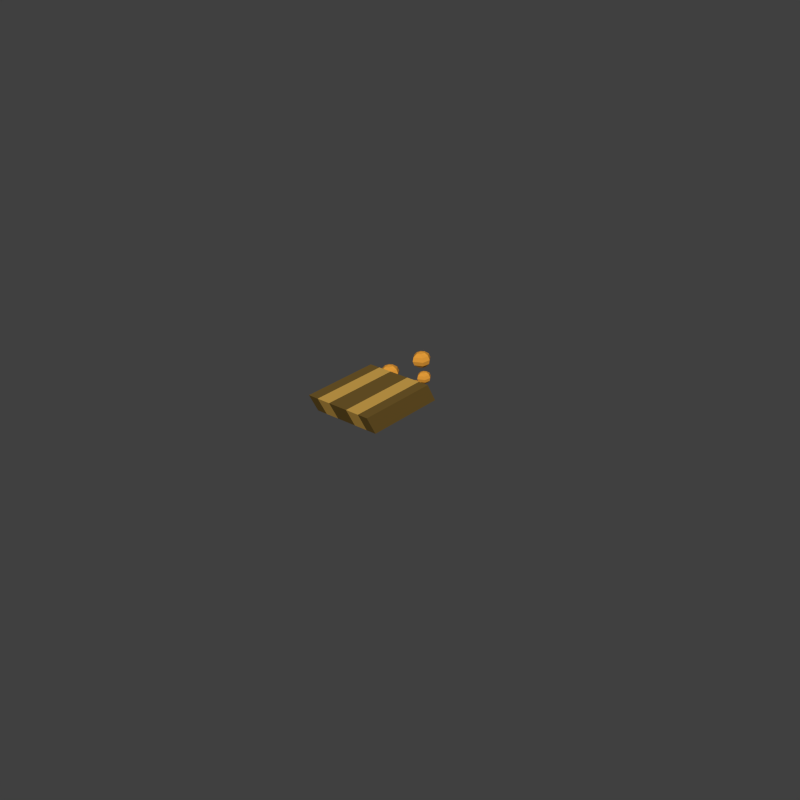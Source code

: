 # Source: food.blend  (saved by Blender 2.76.0; exported with 4.5.12 LTS)
import bpy
from mathutils import Matrix  # noqa: F401  (used for matrix-valued properties, if any)

bpy.ops.wm.read_factory_settings(use_empty=True)
scene = bpy.context.scene
scene.name = 'Scene'

# ---- collections
col_collection_1 = bpy.data.collections.new('Collection 1'); scene.collection.children.link(col_collection_1)
col_collection_1.hide_render = True
col_collection_1.hide_viewport = True
col_collection_11 = bpy.data.collections.new('Collection 11'); scene.collection.children.link(col_collection_11)

# ---- materials (node trees are filled in below, after node groups)
mat_cookiemat = bpy.data.materials.new('CookieMat')
mat_cookiemat.alpha_threshold = 0.0
mat_cookiemat.use_transparent_shadow = False
mat_cookiemat.diffuse_color = (0.8, 0.3451, 0.04293, 1.0)
mat_cookiemat.roughness = 0.5
mat_cookiemat.specular_intensity = 0.0
mat_whitemat = bpy.data.materials.new('WhiteMat')
mat_whitemat.alpha_threshold = 0.0
mat_whitemat.use_transparent_shadow = False
mat_whitemat.diffuse_color = (0.6383, 0.3769, 0.07708, 1.0)
mat_whitemat.roughness = 0.5
mat_packmat = bpy.data.materials.new('PackMat')
mat_packmat.alpha_threshold = 0.0
mat_packmat.use_transparent_shadow = False
mat_packmat.diffuse_color = (0.1679, 0.1021, 0.02389, 1.0)
mat_packmat.roughness = 0.5

# ---- material node trees

# ---- world
world_world = bpy.data.worlds.new('World'); scene.world = world_world
world_world.color = (0.05088, 0.05088, 0.05088)
world_world.use_sun_shadow = False
world_world.sun_shadow_jitter_overblur = 0.0
world_world.cycles.sampling_method = 'MANUAL'
world_world.cycles.sample_map_resolution = 256

# ---- meshes
me_sphere = bpy.data.meshes.new('Sphere')
me_sphere.from_pydata([(0.01445, 0.0, 0.00447), (0.01143, 0.0, 0.007742), (0.007298, 0.0, 0.00894), (0.00317, 0.0, 0.007742), (0.01445, 0.003871, 0.002235), (0.01143, 0.006705, 0.004898), (0.007298, 0.007742, 0.005656), (0.00317, 0.006705, 0.004898), (0.0001485, 0.003871, 0.002235), (0.01555, -1.169e-09, 3.199e-09), (0.01445, 0.003871, -0.002235), (0.01143, 0.006705, -0.004898), (0.007298, 0.007742, -0.005656), (0.00317, 0.006705, -0.004898), (0.0001485, 0.003871, -0.002235), (0.01445, -9.609e-10, -0.00447), (0.01143, -1.377e-09, -0.007742), (0.007298, -1.585e-09, -0.00894), (0.00317, -1.169e-09, -0.007742), (0.0001485, -9.609e-10, -0.00447), (0.01445, -0.003871, -0.002235), (0.01143, -0.006705, -0.004898), (0.007298, -0.007742, -0.005656), (0.00317, -0.006705, -0.004898), (0.0001485, -0.003871, -0.002235), (-0.0009576, 0.0, 1.278e-09), (0.01445, -0.003871, 0.002235), (0.01143, -0.006705, 0.004898), (0.007298, -0.007742, 0.005656), (0.00317, -0.006705, 0.004898), (0.0001485, -0.003871, 0.002235), (0.0001485, 1.745e-09, 0.00447)], [], [(3, 2, 6, 7), (1, 0, 4, 5), (2, 1, 5, 6), (8, 7, 13, 14), (6, 5, 11, 12), (7, 6, 12, 13), (5, 4, 10, 11), (14, 13, 18, 19), (12, 11, 16, 17), (13, 12, 17, 18), (11, 10, 15, 16), (19, 18, 23, 24), (17, 16, 21, 22), (18, 17, 22, 23), (16, 15, 20, 21), (22, 21, 27, 28), (23, 22, 28, 29), (21, 20, 26, 27), (24, 23, 29, 30), (31, 3, 7, 8), (0, 9, 4), (25, 31, 8), (4, 9, 10), (25, 8, 14), (10, 9, 15), (25, 14, 19), (15, 9, 20), (25, 19, 24), (20, 9, 26), (25, 24, 30), (26, 9, 0), (25, 30, 31), (29, 28, 2, 3), (27, 26, 0, 1), (30, 29, 3, 31), (28, 27, 1, 2)])
me_sphere.materials.append(mat_cookiemat)
me_sphere.use_remesh_preserve_volume = False
me_sphere.use_remesh_preserve_attributes = False
me_sphere.use_mirror_vertex_groups = False
me_sphere.update()
me_cube_001 = bpy.data.meshes.new('Cube.001')
me_cube_001.from_pydata([(-1.0, -1.0, -1.0), (-1.013, -1.252, 0.2585), (-1.0, 1.0, -1.0), (-1.013, 0.7476, 0.2585), (1.0, -1.0, -1.0), (0.987, -1.252, 0.2585), (1.0, 1.0, -1.0), (0.987, 0.7476, 0.2585), (-0.6992, 0.7476, 0.2585), (-0.2992, 0.7476, 0.2585), (0.2865, 0.7476, 0.2585), (0.6865, 0.7476, 0.2585), (0.6994, 1.0, -1.0), (0.2994, 1.0, -1.0), (-0.2862, 1.0, -1.0), (-0.6862, 1.0, -1.0), (0.6865, -1.252, 0.2585), (0.2865, -1.252, 0.2585), (-0.2992, -1.252, 0.2585), (-0.6992, -1.252, 0.2585), (-0.6862, -1.0, -1.0), (-0.2862, -1.0, -1.0), (0.2994, -1.0, -1.0), (0.6994, -1.0, -1.0), (-0.6992, 0.7476, 0.2585), (-0.2992, 0.7476, 0.2585), (0.2865, 0.7476, 0.2585), (0.6865, 0.7476, 0.2585), (0.6994, 1.0, -1.0), (0.2994, 1.0, -1.0), (-0.2862, 1.0, -1.0), (-0.6862, 1.0, -1.0), (0.6865, -1.252, 0.2585), (0.2865, -1.252, 0.2585), (-0.2992, -1.252, 0.2585), (-0.6992, -1.252, 0.2585), (-0.6862, -1.0, -1.0), (-0.2862, -1.0, -1.0), (0.2994, -1.0, -1.0), (0.6994, -1.0, -1.0)], [], [(1, 3, 2, 0), (7, 5, 4, 6), (19, 1, 0, 20), (23, 12, 6, 4), (19, 8, 3, 1), (5, 7, 11, 16), (17, 10, 9, 18), (0, 2, 15, 20), (21, 14, 13, 22), (5, 16, 23, 4), (17, 18, 21, 22), (32, 27, 26, 33), (34, 25, 24, 35), (36, 31, 30, 37), (38, 29, 28, 39), (32, 33, 38, 39), (34, 35, 36, 37)])
me_cube_001.polygons.foreach_set('material_index', [1, 1, 1, 1, 1, 1, 1, 1, 1, 1, 1, 0, 0, 0, 0, 0, 0])
me_cube_001.materials.append(mat_whitemat)
me_cube_001.materials.append(mat_packmat)
me_cube_001.use_remesh_preserve_volume = False
me_cube_001.use_remesh_preserve_attributes = False
me_cube_001.use_mirror_vertex_groups = False
me_cube_001.update()
me_sphere_001 = bpy.data.meshes.new('Sphere.001')
me_sphere_001.from_pydata([(0.01445, 0.0, 0.00447), (0.01143, 0.0, 0.007742), (0.007298, 0.0, 0.00894), (0.00317, 0.0, 0.007742), (0.01445, 0.003871, 0.002235), (0.01143, 0.006705, 0.004898), (0.007298, 0.007742, 0.005656), (0.00317, 0.006705, 0.004898), (0.0001485, 0.003871, 0.002235), (0.01555, -1.169e-09, 3.199e-09), (0.01445, 0.003871, -0.002235), (0.01143, 0.006705, -0.004898), (0.007298, 0.007742, -0.005656), (0.00317, 0.006705, -0.004898), (0.0001485, 0.003871, -0.002235), (0.01445, -9.609e-10, -0.00447), (0.01143, -1.377e-09, -0.007742), (0.007298, -1.585e-09, -0.00894), (0.00317, -1.169e-09, -0.007742), (0.0001485, -9.609e-10, -0.00447), (0.01445, -0.003871, -0.002235), (0.01143, -0.006705, -0.004898), (0.007298, -0.007742, -0.005656), (0.00317, -0.006705, -0.004898), (0.0001485, -0.003871, -0.002235), (-0.0009576, 0.0, 1.278e-09), (0.01445, -0.003871, 0.002235), (0.01143, -0.006705, 0.004898), (0.007298, -0.007742, 0.005656), (0.00317, -0.006705, 0.004898), (0.0001485, -0.003871, 0.002235), (0.0001485, 1.745e-09, 0.00447)], [], [(3, 2, 6, 7), (1, 0, 4, 5), (2, 1, 5, 6), (8, 7, 13, 14), (6, 5, 11, 12), (7, 6, 12, 13), (5, 4, 10, 11), (14, 13, 18, 19), (12, 11, 16, 17), (13, 12, 17, 18), (11, 10, 15, 16), (19, 18, 23, 24), (17, 16, 21, 22), (18, 17, 22, 23), (16, 15, 20, 21), (22, 21, 27, 28), (23, 22, 28, 29), (21, 20, 26, 27), (24, 23, 29, 30), (31, 3, 7, 8), (0, 9, 4), (25, 31, 8), (4, 9, 10), (25, 8, 14), (10, 9, 15), (25, 14, 19), (15, 9, 20), (25, 19, 24), (20, 9, 26), (25, 24, 30), (26, 9, 0), (25, 30, 31), (29, 28, 2, 3), (27, 26, 0, 1), (30, 29, 3, 31), (28, 27, 1, 2)])
me_sphere_001.materials.append(mat_cookiemat)
me_sphere_001.use_remesh_preserve_volume = False
me_sphere_001.use_remesh_preserve_attributes = False
me_sphere_001.use_mirror_vertex_groups = False
me_sphere_001.update()

# ---- objects
ob_cookie_001 = bpy.data.objects.new('Cookie.001', me_sphere)
ob_cookie_119 = bpy.data.objects.new('Cookie.119', me_sphere)
ob_cookie_117 = bpy.data.objects.new('Cookie.117', me_sphere)
ob_cookie_111 = bpy.data.objects.new('Cookie.111', me_sphere)
ob_cookie_110 = bpy.data.objects.new('Cookie.110', me_sphere)
ob_cookie_109 = bpy.data.objects.new('Cookie.109', me_sphere)
ob_cookie_108 = bpy.data.objects.new('Cookie.108', me_sphere)
ob_cookie_105 = bpy.data.objects.new('Cookie.105', me_sphere)
ob_cookie_095 = bpy.data.objects.new('Cookie.095', me_sphere)
ob_cookie_090 = bpy.data.objects.new('Cookie.090', me_sphere)
ob_cookie_078 = bpy.data.objects.new('Cookie.078', me_sphere)
ob_cookie_074 = bpy.data.objects.new('Cookie.074', me_sphere)
ob_cookie_070 = bpy.data.objects.new('Cookie.070', me_sphere)
ob_cookie_063 = bpy.data.objects.new('Cookie.063', me_sphere)
ob_cookie_059 = bpy.data.objects.new('Cookie.059', me_sphere)
ob_cookie_054 = bpy.data.objects.new('Cookie.054', me_sphere)
ob_cookie_040 = bpy.data.objects.new('Cookie.040', me_sphere)
ob_cookie_038 = bpy.data.objects.new('Cookie.038', me_sphere)
ob_cookie_033 = bpy.data.objects.new('Cookie.033', me_sphere)
ob_cookie_028 = bpy.data.objects.new('Cookie.028', me_sphere)
ob_cookie_025 = bpy.data.objects.new('Cookie.025', me_sphere)
ob_cookie_022 = bpy.data.objects.new('Cookie.022', me_sphere)
ob_cookie_021 = bpy.data.objects.new('Cookie.021', me_sphere)
ob_cookie_014 = bpy.data.objects.new('Cookie.014', me_sphere)
ob_cookie_008 = bpy.data.objects.new('Cookie.008', me_sphere)
ob_cookie_006 = bpy.data.objects.new('Cookie.006', me_sphere)
ob_cookie_003 = bpy.data.objects.new('Cookie.003', me_sphere)
ob_cookie_002 = bpy.data.objects.new('Cookie.002', me_sphere)
ob_pack = bpy.data.objects.new('Pack', me_cube_001)
ob_cookie_011 = bpy.data.objects.new('Cookie.011', me_sphere_001)
ob_cookie_010 = bpy.data.objects.new('Cookie.010', me_sphere_001)
ob_cookie_009 = bpy.data.objects.new('Cookie.009', me_sphere_001)
ob_cookie_007 = bpy.data.objects.new('Cookie.007', me_sphere_001)
ob_cookie_005 = bpy.data.objects.new('Cookie.005', me_sphere_001)
ob_cookie_004 = bpy.data.objects.new('Cookie.004', me_sphere_001)
ob_cookie_000 = bpy.data.objects.new('Cookie.000', me_sphere_001)

# ---- transforms, parenting, visibility, modifiers, constraints
ob_cookie_001.location = (-0.01848, 0.02846, 0.00215)
ob_cookie_001.rotation_euler = (3.142, 1.225, -0.04043)
ob_cookie_001.scale = (0.2512, 0.2512, 0.2512)
ob_cookie_001.lineart.crease_threshold = 0.0
ob_cookie_119.parent = ob_cookie_001
ob_cookie_119.matrix_parent_inverse = Matrix(((1.348, 0.05452, 3.745, 0.02335), (-0.1609, 3.977, 3.468e-09, -0.1162), (-3.742, -0.1514, 1.349, -0.06483), (0.0, 0.0, 0.0, 1.0)))
ob_cookie_119.location = (0.005211, 0.02182, 0.0)
ob_cookie_119.rotation_euler = (-3.258e-08, -1.199, 2.971)
ob_cookie_119.scale = (0.2106, 0.2106, 0.2106)
ob_cookie_119.lineart.crease_threshold = 0.0
ob_cookie_117.parent = ob_cookie_001
ob_cookie_117.matrix_parent_inverse = Matrix(((1.348, 0.05452, 3.745, 0.02335), (-0.1609, 3.977, 3.468e-09, -0.1162), (-3.742, -0.1514, 1.349, -0.06483), (0.0, 0.0, 0.0, 1.0)))
ob_cookie_117.location = (0.006791, 0.02514, 0.0)
ob_cookie_117.rotation_euler = (7.894e-08, -1.084, -0.6739)
ob_cookie_117.scale = (0.3369, 0.3369, 0.3369)
ob_cookie_117.lineart.crease_threshold = 0.0
ob_cookie_111.parent = ob_cookie_001
ob_cookie_111.matrix_parent_inverse = Matrix(((1.348, 0.05452, 3.745, 0.02335), (-0.1609, 3.977, 3.468e-09, -0.1162), (-3.742, -0.1514, 1.349, -0.06483), (0.0, 0.0, 0.0, 1.0)))
ob_cookie_111.location = (-0.003212, 0.0174, 0.0)
ob_cookie_111.rotation_euler = (-5.779e-09, -0.7425, 1.341)
ob_cookie_111.scale = (0.1459, 0.1459, 0.1459)
ob_cookie_111.lineart.crease_threshold = 0.0
ob_cookie_110.parent = ob_cookie_001
ob_cookie_110.matrix_parent_inverse = Matrix(((1.348, 0.05452, 3.745, 0.02335), (-0.1609, 3.977, 3.468e-09, -0.1162), (-3.742, -0.1514, 1.349, -0.06483), (0.0, 0.0, 0.0, 1.0)))
ob_cookie_110.location = (-0.02269, 0.03289, 0.0)
ob_cookie_110.rotation_euler = (-1.086e-07, -1.319, -1.505)
ob_cookie_110.scale = (0.4029, 0.4029, 0.4029)
ob_cookie_110.lineart.crease_threshold = 0.0
ob_cookie_109.parent = ob_cookie_001
ob_cookie_109.matrix_parent_inverse = Matrix(((1.348, 0.05452, 3.745, 0.02335), (-0.1609, 3.977, 3.468e-09, -0.1162), (-3.742, -0.1514, 1.349, -0.06483), (0.0, 0.0, 0.0, 1.0)))
ob_cookie_109.location = (-0.01585, 0.01076, 0.0)
ob_cookie_109.rotation_euler = (-1.738e-07, -1.134, -1.406)
ob_cookie_109.scale = (0.4164, 0.4164, 0.4164)
ob_cookie_109.lineart.crease_threshold = 0.0
ob_cookie_108.parent = ob_cookie_001
ob_cookie_108.matrix_parent_inverse = Matrix(((1.348, 0.05452, 3.745, 0.02335), (-0.1609, 3.977, 3.468e-09, -0.1162), (-3.742, -0.1514, 1.349, -0.06483), (0.0, 0.0, 0.0, 1.0)))
ob_cookie_108.location = (0.007843, 0.06054, 0.0)
ob_cookie_108.rotation_euler = (-3.126e-08, -0.8011, 1.089)
ob_cookie_108.scale = (0.1792, 0.1792, 0.1792)
ob_cookie_108.lineart.crease_threshold = 0.0
ob_cookie_105.parent = ob_cookie_001
ob_cookie_105.matrix_parent_inverse = Matrix(((1.348, 0.05452, 3.745, 0.02335), (-0.1609, 3.977, 3.468e-09, -0.1162), (-3.742, -0.1514, 1.349, -0.06483), (0.0, 0.0, 0.0, 1.0)))
ob_cookie_105.location = (0.002579, 0.03952, 0.0)
ob_cookie_105.rotation_euler = (2.474e-08, -1.373, 0.3726)
ob_cookie_105.scale = (0.4448, 0.4448, 0.4448)
ob_cookie_105.lineart.crease_threshold = 0.0
ob_cookie_095.parent = ob_cookie_001
ob_cookie_095.matrix_parent_inverse = Matrix(((1.348, 0.05452, 3.745, 0.02335), (-0.1609, 3.977, 3.468e-09, -0.1162), (-3.742, -0.1514, 1.349, -0.06483), (0.0, 0.0, 0.0, 1.0)))
ob_cookie_095.location = (0.01732, 0.04727, 0.0)
ob_cookie_095.rotation_euler = (2.841e-09, -0.9509, 1.581)
ob_cookie_095.scale = (0.1347, 0.1347, 0.1347)
ob_cookie_095.lineart.crease_threshold = 0.0
ob_cookie_090.parent = ob_cookie_001
ob_cookie_090.matrix_parent_inverse = Matrix(((1.348, 0.05452, 3.745, 0.02335), (-0.1609, 3.977, 3.468e-09, -0.1162), (-3.742, -0.1514, 1.349, -0.06483), (0.0, 0.0, 0.0, 1.0)))
ob_cookie_090.location = (0.01521, 0.02957, 0.0)
ob_cookie_090.rotation_euler = (-1.884e-06, -1.419, -2.959)
ob_cookie_090.scale = (0.169, 0.169, 0.169)
ob_cookie_090.lineart.crease_threshold = 0.0
ob_cookie_078.parent = ob_cookie_001
ob_cookie_078.matrix_parent_inverse = Matrix(((1.348, 0.05452, 3.745, 0.02335), (-0.1609, 3.977, 3.468e-09, -0.1162), (-3.742, -0.1514, 1.349, -0.06483), (0.0, 0.0, 0.0, 1.0)))
ob_cookie_078.location = (0.003106, 0.00412, 0.0)
ob_cookie_078.rotation_euler = (-2.111e-08, -1.058, 1.352)
ob_cookie_078.scale = (0.2776, 0.2776, 0.2776)
ob_cookie_078.lineart.crease_threshold = 0.0
ob_cookie_074.parent = ob_cookie_001
ob_cookie_074.matrix_parent_inverse = Matrix(((1.348, 0.05452, 3.745, 0.02335), (-0.1609, 3.977, 3.468e-09, -0.1162), (-3.742, -0.1514, 1.349, -0.06483), (0.0, 0.0, 0.0, 1.0)))
ob_cookie_074.location = (0.008896, 0.04284, 0.0)
ob_cookie_074.rotation_euler = (-4.722e-08, -1.331, 1.873)
ob_cookie_074.scale = (0.3867, 0.3867, 0.3867)
ob_cookie_074.lineart.crease_threshold = 0.0
ob_cookie_070.parent = ob_cookie_001
ob_cookie_070.matrix_parent_inverse = Matrix(((1.348, 0.05452, 3.745, 0.02335), (-0.1609, 3.977, 3.468e-09, -0.1162), (-3.742, -0.1514, 1.349, -0.06483), (0.0, 0.0, 0.0, 1.0)))
ob_cookie_070.location = (0.03048, 0.0185, 0.0)
ob_cookie_070.rotation_euler = (-4.485e-08, -1.28, -1.995)
ob_cookie_070.scale = (0.187, 0.187, 0.187)
ob_cookie_070.lineart.crease_threshold = 0.0
ob_cookie_063.parent = ob_cookie_001
ob_cookie_063.matrix_parent_inverse = Matrix(((1.348, 0.05452, 3.745, 0.02335), (-0.1609, 3.977, 3.468e-09, -0.1162), (-3.742, -0.1514, 1.349, -0.06483), (0.0, 0.0, 0.0, 1.0)))
ob_cookie_063.location = (-0.02058, 0.05059, 0.0)
ob_cookie_063.rotation_euler = (-2.231e-08, -1.267, -0.2557)
ob_cookie_063.scale = (0.3665, 0.3665, 0.3665)
ob_cookie_063.lineart.crease_threshold = 0.0
ob_cookie_059.parent = ob_cookie_001
ob_cookie_059.matrix_parent_inverse = Matrix(((1.348, 0.05452, 3.745, 0.02335), (-0.1609, 3.977, 3.468e-09, -0.1162), (-3.742, -0.1514, 1.349, -0.06483), (0.0, 0.0, 0.0, 1.0)))
ob_cookie_059.location = (-0.00795, 0.04395, 0.0)
ob_cookie_059.rotation_euler = (5.353e-06, -1.448, -2.949)
ob_cookie_059.scale = (0.5193, 0.5193, 0.5193)
ob_cookie_059.lineart.crease_threshold = 0.0
ob_cookie_054.parent = ob_cookie_001
ob_cookie_054.matrix_parent_inverse = Matrix(((1.348, 0.05452, 3.745, 0.02335), (-0.1609, 3.977, 3.468e-09, -0.1162), (-3.742, -0.1514, 1.349, -0.06483), (0.0, 0.0, 0.0, 1.0)))
ob_cookie_054.location = (-0.01637, 0.04616, 0.0)
ob_cookie_054.rotation_euler = (6.201e-07, -1.397, -1.461)
ob_cookie_054.scale = (0.1752, 0.1752, 0.1752)
ob_cookie_054.lineart.crease_threshold = 0.0
ob_cookie_040.parent = ob_cookie_001
ob_cookie_040.matrix_parent_inverse = Matrix(((1.348, 0.05452, 3.745, 0.02335), (-0.1609, 3.977, 3.468e-09, -0.1162), (-3.742, -0.1514, 1.349, -0.06483), (0.0, 0.0, 0.0, 1.0)))
ob_cookie_040.location = (0.03417, 0.04948, 0.0)
ob_cookie_040.rotation_euler = (-1.863e-09, -0.8866, 0.01367)
ob_cookie_040.scale = (0.1706, 0.1706, 0.1706)
ob_cookie_040.lineart.crease_threshold = 0.0
ob_cookie_038.parent = ob_cookie_001
ob_cookie_038.matrix_parent_inverse = Matrix(((1.348, 0.05452, 3.745, 0.02335), (-0.1609, 3.977, 3.468e-09, -0.1162), (-3.742, -0.1514, 1.349, -0.06483), (0.0, 0.0, 0.0, 1.0)))
ob_cookie_038.location = (0.009423, 0.007439, 0.0)
ob_cookie_038.rotation_euler = (5.282e-07, -0.8657, -2.904)
ob_cookie_038.scale = (0.1212, 0.1212, 0.1212)
ob_cookie_038.lineart.crease_threshold = 0.0
ob_cookie_033.parent = ob_cookie_001
ob_cookie_033.matrix_parent_inverse = Matrix(((1.348, 0.05452, 3.745, 0.02335), (-0.1609, 3.977, 3.468e-09, -0.1162), (-3.742, -0.1514, 1.349, -0.06483), (0.0, 0.0, 0.0, 1.0)))
ob_cookie_033.location = (-0.01006, 0.02625, 0.0)
ob_cookie_033.rotation_euler = (-1.568e-08, -0.6257, 0.667)
ob_cookie_033.scale = (0.08586, 0.08586, 0.08586)
ob_cookie_033.lineart.crease_threshold = 0.0
ob_cookie_028.parent = ob_cookie_001
ob_cookie_028.matrix_parent_inverse = Matrix(((1.348, 0.05452, 3.745, 0.02335), (-0.1609, 3.977, 3.468e-09, -0.1162), (-3.742, -0.1514, 1.349, -0.06483), (0.0, 0.0, 0.0, 1.0)))
ob_cookie_028.location = (-0.02427, 0.006333, 0.0)
ob_cookie_028.rotation_euler = (6.697e-08, -1.226, 1.412)
ob_cookie_028.scale = (0.2248, 0.2248, 0.2248)
ob_cookie_028.lineart.crease_threshold = 0.0
ob_cookie_025.parent = ob_cookie_001
ob_cookie_025.matrix_parent_inverse = Matrix(((1.348, 0.05452, 3.745, 0.02335), (-0.1609, 3.977, 3.468e-09, -0.1162), (-3.742, -0.1514, 1.349, -0.06483), (0.0, 0.0, 0.0, 1.0)))
ob_cookie_025.location = (0.03206, 0.03178, 0.0)
ob_cookie_025.rotation_euler = (6.874e-08, -1.279, -2.061)
ob_cookie_025.scale = (0.2753, 0.2753, 0.2753)
ob_cookie_025.lineart.crease_threshold = 0.0
ob_cookie_022.parent = ob_cookie_001
ob_cookie_022.matrix_parent_inverse = Matrix(((1.348, 0.05452, 3.745, 0.02335), (-0.1609, 3.977, 3.468e-09, -0.1162), (-3.742, -0.1514, 1.349, -0.06483), (0.0, 0.0, 0.0, 1.0)))
ob_cookie_022.location = (-0.005844, 0.0351, 0.0)
ob_cookie_022.rotation_euler = (2.084e-05, -1.557, -2.731)
ob_cookie_022.scale = (0.4967, 0.4967, 0.4967)
ob_cookie_022.lineart.crease_threshold = 0.0
ob_cookie_021.parent = ob_cookie_001
ob_cookie_021.matrix_parent_inverse = Matrix(((1.348, 0.05452, 3.745, 0.02335), (-0.1609, 3.977, 3.468e-09, -0.1162), (-3.742, -0.1514, 1.349, -0.06483), (0.0, 0.0, 0.0, 1.0)))
ob_cookie_021.location = (-0.03375, 0.02431, 0.0)
ob_cookie_021.rotation_euler = (1.285e-08, -1.19, -2.769)
ob_cookie_021.scale = (0.1555, 0.1555, 0.1555)
ob_cookie_021.lineart.crease_threshold = 0.0
ob_cookie_014.parent = ob_cookie_001
ob_cookie_014.matrix_parent_inverse = Matrix(((1.348, 0.05452, 3.745, 0.02335), (-0.1609, 3.977, 3.468e-09, -0.1162), (-3.742, -0.1514, 1.349, -0.06483), (0.0, 0.0, 0.0, 1.0)))
ob_cookie_014.location = (-0.0269, 0.02403, 0.0)
ob_cookie_014.rotation_euler = (1.947e-07, -1.207, -1.041)
ob_cookie_014.scale = (0.3882, 0.3882, 0.3882)
ob_cookie_014.lineart.crease_threshold = 0.0
ob_cookie_008.parent = ob_cookie_001
ob_cookie_008.matrix_parent_inverse = Matrix(((1.348, 0.05452, 3.745, 0.02335), (-0.1609, 3.977, 3.468e-09, -0.1162), (-3.742, -0.1514, 1.349, -0.06483), (0.0, 0.0, 0.0, 1.0)))
ob_cookie_008.location = (-0.0248, 0.04174, 0.0)
ob_cookie_008.rotation_euler = (-2.054e-07, -1.219, 2.533)
ob_cookie_008.scale = (0.1135, 0.1135, 0.1135)
ob_cookie_008.lineart.crease_threshold = 0.0
ob_cookie_006.parent = ob_cookie_001
ob_cookie_006.matrix_parent_inverse = Matrix(((1.348, 0.05452, 3.745, 0.02335), (-0.1609, 3.977, 3.468e-09, -0.1162), (-3.742, -0.1514, 1.349, -0.06483), (0.0, 0.0, 0.0, 1.0)))
ob_cookie_006.location = (-0.001632, 0.03067, 0.0)
ob_cookie_006.rotation_euler = (1.122e-07, -0.7988, -2.265)
ob_cookie_006.scale = (0.3713, 0.3713, 0.3713)
ob_cookie_006.lineart.crease_threshold = 0.0
ob_cookie_003.parent = ob_cookie_001
ob_cookie_003.matrix_parent_inverse = Matrix(((1.348, 0.05452, 3.745, 0.02335), (-0.1609, 3.977, 3.468e-09, -0.1162), (-3.742, -0.1514, 1.349, -0.06483), (0.0, 0.0, 0.0, 1.0)))
ob_cookie_003.location = (-0.02901, -0.002241, 0.0)
ob_cookie_003.rotation_euler = (2.411e-09, -0.1695, 0.2376)
ob_cookie_003.scale = (0.1644, 0.1644, 0.1644)
ob_cookie_003.lineart.crease_threshold = 0.0
ob_cookie_002.parent = ob_cookie_001
ob_cookie_002.matrix_parent_inverse = Matrix(((1.348, 0.05452, 3.745, 0.02335), (-0.1609, 3.977, 3.468e-09, -0.1162), (-3.742, -0.1514, 1.349, -0.06483), (0.0, 0.0, 0.0, 1.0)))
ob_cookie_002.location = (0.01363, 0.01629, 0.0)
ob_cookie_002.rotation_euler = (1.443e-05, -1.461, -3.094)
ob_cookie_002.scale = (0.2221, 0.2221, 0.2221)
ob_cookie_002.lineart.crease_threshold = 0.0
ob_pack.location = (-0.0006073, 0.0003011, 0.005308)
ob_pack.scale = (0.01086, 0.01324, 0.004899)
ob_pack.lineart.crease_threshold = 0.0
ob_cookie_011.parent = ob_pack
ob_cookie_011.matrix_parent_inverse = Matrix(((92.1, 0.0, 0.0, 2.445), (0.0, 75.51, 0.0, 2.484), (-3.042e-06, 0.0, 204.1, -1.083), (0.0, 0.0, 0.0, 1.0)))
ob_cookie_011.location = (-0.03265, -0.004469, 0.0006565)
ob_cookie_011.rotation_euler = (5.353e-06, -1.448, -2.949)
ob_cookie_011.scale = (0.3177, 0.3177, 0.3177)
ob_cookie_011.lineart.crease_threshold = 0.0
ob_cookie_010.parent = ob_pack
ob_cookie_010.matrix_parent_inverse = Matrix(((92.1, 0.0, 0.0, 2.445), (0.0, 75.51, 0.0, 2.484), (-3.042e-06, 0.0, 204.1, -1.083), (0.0, 0.0, 0.0, 1.0)))
ob_cookie_010.location = (-0.02501, -0.01289, 0.0006565)
ob_cookie_010.rotation_euler = (5.353e-06, -1.448, -2.949)
ob_cookie_010.scale = (0.2343, 0.2343, 0.2343)
ob_cookie_010.lineart.crease_threshold = 0.0
ob_cookie_009.parent = ob_pack
ob_cookie_009.matrix_parent_inverse = Matrix(((92.1, 0.0, 0.0, 2.445), (0.0, 75.51, 0.0, 2.484), (-3.042e-06, 0.0, 204.1, -1.083), (0.0, 0.0, 0.0, 1.0)))
ob_cookie_009.location = (-0.03459, -0.02405, 0.0006565)
ob_cookie_009.rotation_euler = (5.353e-06, -1.448, -2.949)
ob_cookie_009.scale = (0.167, 0.167, 0.167)
ob_cookie_009.lineart.crease_threshold = 0.0
ob_cookie_007.parent = ob_pack
ob_cookie_007.matrix_parent_inverse = Matrix(((92.1, 0.0, 0.0, 2.445), (0.0, 75.51, 0.0, 2.484), (-3.042e-06, 0.0, 204.1, -1.083), (0.0, 0.0, 0.0, 1.0)))
ob_cookie_007.location = (-0.02777, -0.02281, 0.0006565)
ob_cookie_007.rotation_euler = (5.353e-06, -1.448, -2.949)
ob_cookie_007.scale = (0.167, 0.167, 0.167)
ob_cookie_007.lineart.crease_threshold = 0.0
ob_cookie_005.parent = ob_pack
ob_cookie_005.matrix_parent_inverse = Matrix(((92.1, 0.0, 0.0, 2.445), (0.0, 75.51, 0.0, 2.484), (-3.042e-06, 0.0, 204.1, -1.083), (0.0, 0.0, 0.0, 1.0)))
ob_cookie_005.location = (-0.03401, -0.018, 0.0006565)
ob_cookie_005.rotation_euler = (5.353e-06, -1.448, -2.949)
ob_cookie_005.scale = (0.3177, 0.3177, 0.3177)
ob_cookie_005.lineart.crease_threshold = 0.0
ob_cookie_004.parent = ob_pack
ob_cookie_004.matrix_parent_inverse = Matrix(((92.1, 0.0, 0.0, 2.445), (0.0, 75.51, 0.0, 2.484), (-3.042e-06, 0.0, 204.1, -1.083), (0.0, 0.0, 0.0, 1.0)))
ob_cookie_004.location = (-0.02176, -0.0218, 0.0006565)
ob_cookie_004.rotation_euler = (5.353e-06, -1.448, -2.949)
ob_cookie_004.scale = (0.3177, 0.3177, 0.3177)
ob_cookie_004.lineart.crease_threshold = 0.0
ob_cookie_000.parent = ob_pack
ob_cookie_000.matrix_parent_inverse = Matrix(((92.1, 0.0, 0.0, 2.445), (0.0, 75.51, 0.0, 2.484), (-3.042e-06, 0.0, 204.1, -1.083), (0.0, 0.0, 0.0, 1.0)))
ob_cookie_000.location = (-0.02935, -0.02872, 0.0006565)
ob_cookie_000.rotation_euler = (5.353e-06, -1.448, -2.949)
ob_cookie_000.scale = (0.3177, 0.3177, 0.3177)
ob_cookie_000.lineart.crease_threshold = 0.0

# ---- collection membership
col_collection_1.objects.link(ob_cookie_001)
col_collection_1.objects.link(ob_cookie_119)
col_collection_1.objects.link(ob_cookie_117)
col_collection_1.objects.link(ob_cookie_111)
col_collection_1.objects.link(ob_cookie_110)
col_collection_1.objects.link(ob_cookie_109)
col_collection_1.objects.link(ob_cookie_108)
col_collection_1.objects.link(ob_cookie_105)
col_collection_1.objects.link(ob_cookie_095)
col_collection_1.objects.link(ob_cookie_090)
col_collection_1.objects.link(ob_cookie_078)
col_collection_1.objects.link(ob_cookie_074)
col_collection_1.objects.link(ob_cookie_070)
col_collection_1.objects.link(ob_cookie_063)
col_collection_1.objects.link(ob_cookie_059)
col_collection_1.objects.link(ob_cookie_054)
col_collection_1.objects.link(ob_cookie_040)
col_collection_1.objects.link(ob_cookie_038)
col_collection_1.objects.link(ob_cookie_033)
col_collection_1.objects.link(ob_cookie_028)
col_collection_1.objects.link(ob_cookie_025)
col_collection_1.objects.link(ob_cookie_022)
col_collection_1.objects.link(ob_cookie_021)
col_collection_1.objects.link(ob_cookie_014)
col_collection_1.objects.link(ob_cookie_008)
col_collection_1.objects.link(ob_cookie_006)
col_collection_1.objects.link(ob_cookie_003)
col_collection_1.objects.link(ob_cookie_002)
col_collection_11.objects.link(ob_pack)
col_collection_11.objects.link(ob_cookie_011)
col_collection_11.objects.link(ob_cookie_010)
col_collection_11.objects.link(ob_cookie_009)
col_collection_11.objects.link(ob_cookie_007)
col_collection_11.objects.link(ob_cookie_005)
col_collection_11.objects.link(ob_cookie_004)
col_collection_11.objects.link(ob_cookie_000)

# ---- scene / render settings (as saved in the file)
scene.frame_start = 1; scene.frame_end = 250; scene.frame_set(1)
scene.render.engine = 'BLENDER_EEVEE_NEXT'
scene.render.resolution_x = 256
scene.render.resolution_y = 256
scene.render.dither_intensity = 0.0
scene.render.film_transparent = True
scene.cycles.use_denoising = False
scene.cycles.samples = 10
scene.cycles.sampling_pattern = 'TABULATED_SOBOL'
scene.cycles.light_sampling_threshold = 0.0
scene.cycles.use_adaptive_sampling = False
scene.cycles.use_light_tree = False
scene.cycles.blur_glossy = 0.0
scene.cycles.pixel_filter_type = 'GAUSSIAN'
scene.cycles.sample_clamp_indirect = 0.0
scene.view_settings.view_transform = 'Standard'
bpy.context.view_layer.update()

# ---- added for rendering (the .blend has no active camera and no usable light): camera, sun
cam_auto = bpy.data.cameras.new('AutoCamera')
cam_auto.lens = 50.0
cam_auto.sensor_width = 36.0
cam_auto.clip_end = 1000.0
ob_auto_camera = bpy.data.objects.new('AutoCamera', cam_auto)
scene.collection.objects.link(ob_auto_camera)
ob_auto_camera.location = (0.186867, -0.214351, 0.148036)
ob_auto_camera.rotation_euler = (1.09748, -7.21219e-08, 0.694738)
scene.camera = ob_auto_camera
light_auto_sun = bpy.data.lights.new('AutoSun', 'SUN')
light_auto_sun.energy = 3.0
light_auto_sun.angle = 0.0523599
ob_auto_sun = bpy.data.objects.new('AutoSun', light_auto_sun)
scene.collection.objects.link(ob_auto_sun)
ob_auto_sun.rotation_euler = (0.872665, 0.174533, 0.523599)
bpy.context.view_layer.update()
